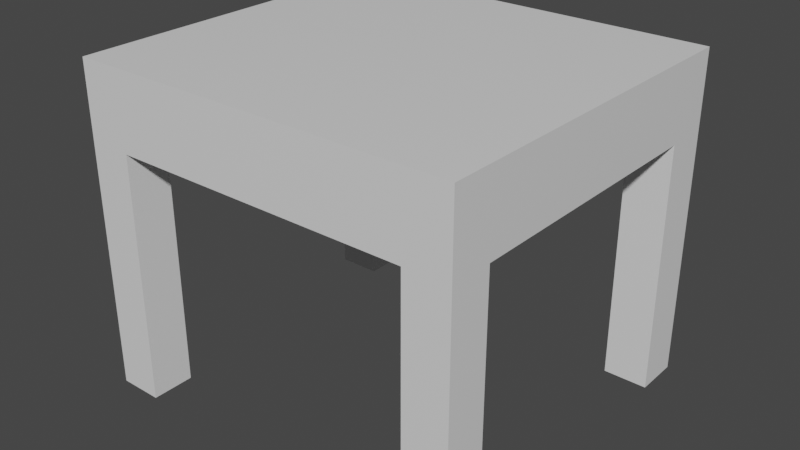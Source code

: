 # Source: Table.blend  (saved by Blender 2.93.21; exported with 4.5.12 LTS)
import bpy
from mathutils import Matrix  # noqa: F401  (used for matrix-valued properties, if any)

bpy.ops.wm.read_factory_settings(use_empty=True)
scene = bpy.context.scene
scene.name = 'Scene'

# ---- collections
col_collection = bpy.data.collections.new('Collection'); scene.collection.children.link(col_collection)

# ---- materials (node trees are filled in below, after node groups)
mat_material = bpy.data.materials.new('Material')
mat_material.alpha_threshold = 0.0
mat_material.use_transparent_shadow = False
mat_material.line_color = (0.0, 0.0, 0.0, 1.0)

# ---- material node trees
mat_material.use_nodes = True; mat_material.node_tree.nodes.clear()
_N = mat_material.node_tree.nodes; _L = mat_material.node_tree.links
n0 = _N.new('ShaderNodeOutputMaterial'); n0.name = 'Material Output'; n0.location = (300, 300)
n1 = _N.new('ShaderNodeBsdfPrincipled'); n1.name = 'Principled BSDF'; n1.location = (10, 300)
n1.distribution = 'GGX'
n1.subsurface_method = 'BURLEY'
n1.inputs[2].default_value = 0.4
n1.inputs[3].default_value = 1.45
n1.inputs[27].default_value = (0.0, 0.0, 0.0, 1.0)
n1.inputs[28].default_value = 1.0
_L.new(n1.outputs[0], n0.inputs[0])
n0.is_active_output = True

# ---- world
world_world = bpy.data.worlds.new('World'); scene.world = world_world
world_world.use_nodes = True; world_world.node_tree.nodes.clear()
_N = world_world.node_tree.nodes; _L = world_world.node_tree.links
n0 = _N.new('ShaderNodeOutputWorld'); n0.name = 'World Output'; n0.location = (300, 300)
n1 = _N.new('ShaderNodeBackground'); n1.name = 'Background'; n1.location = (10, 300)
n1.inputs[0].default_value = (0.05088, 0.05088, 0.05088, 1.0)
_L.new(n1.outputs[0], n0.inputs[0])
n0.is_active_output = True
world_world.color = (0.05088, 0.05088, 0.05088)
world_world.use_sun_shadow = False
world_world.sun_shadow_jitter_overblur = 0.0

# ---- meshes
me_cube = bpy.data.meshes.new('Cube')
me_cube.from_pydata([(1.0, 1.0, 1.0), (1.0, -1.0, 1.0), (-1.0, 1.0, 1.0), (-1.0, -1.0, 1.0), (-1.0, 0.7475, -1.0), (1.0, 0.7475, -1.0), (-1.0, -0.7609, -1.0), (1.0, -0.7609, -1.0), (-0.7733, 1.0, -1.0), (-0.7733, -1.0, -1.0), (-0.7733, 0.7475, -1.0), (-0.7733, -0.7609, -1.0), (0.7722, -1.0, -1.0), (0.7722, 1.0, -1.0), (0.7722, 0.7475, -1.0), (0.7722, -0.7609, -1.0), (1.0, 0.7475, -7.588), (1.0, 1.0, -7.588), (0.7722, 1.0, -7.588), (0.7722, 0.7475, -7.588), (0.7722, -1.0, -7.526), (1.0, -1.0, -7.526), (1.0, -0.7609, -7.526), (0.7722, -0.7609, -7.526), (-1.0, -0.7609, -7.526), (-1.0, -1.0, -7.526), (-0.7733, -0.7609, -7.526), (-0.7733, -1.0, -7.526), (-0.7733, 1.0, -7.506), (-1.0, 1.0, -7.506), (-1.0, 0.7475, -7.506), (-0.7733, 0.7475, -7.506)], [], [(15, 7, 22, 23), (0, 1, 21, 22, 7, 5, 16, 17), (5, 14, 19, 16), (2, 29, 30, 4, 6, 24, 25, 3), (0, 2, 3, 1), (2, 0, 17, 18, 13, 8, 28, 29), (3, 25, 27, 9, 12, 20, 21, 1), (8, 13, 14, 5, 7, 15, 12, 9, 11, 6, 4, 10), (18, 17, 16, 19), (14, 13, 18, 19), (23, 22, 21, 20), (12, 15, 23, 20), (24, 26, 27, 25), (11, 9, 27, 26), (6, 11, 26, 24), (29, 28, 31, 30), (10, 4, 30, 31), (8, 10, 31, 28)])
_uv = me_cube.uv_layers.new(name='UVMap')
_uv.uv.foreach_set('vector', [0.3465, 0.7201, 0.375, 0.7201, 0.375, 0.7201, 0.3465, 0.7201, 0.625, 0.5, 0.625, 0.75, 0.375, 0.75, 0.375, 0.7201, 0.375, 0.7201, 0.375, 0.5316, 0.375, 0.5316, 0.375, 0.5, 0.375, 0.5316, 0.3465, 0.5316, 0.3465, 0.5316, 0.375, 0.5316, 0.625, 0.25, 0.375, 0.25, 0.375, 0.2184, 0.375, 0.2184, 0.375, 0.02989, 0.375, 0.02989, 0.375, 0.0, 0.625, 0.0, 0.625, 0.5, 0.875, 0.5, 0.875, 0.75, 0.625, 0.75, 0.625, 0.25, 0.625, 0.5, 0.375, 0.5, 0.375, 0.4715, 0.375, 0.4715, 0.375, 0.2783, 0.375, 0.2783, 0.375, 0.25, 0.625, 1.0, 0.375, 1.0, 0.375, 0.9717, 0.375, 0.9717, 0.375, 0.7785, 0.375, 0.7785, 0.375, 0.75, 0.625, 0.75, 0.1533, 0.5, 0.3465, 0.5, 0.3465, 0.5316, 0.375, 0.5316, 0.375, 0.7201, 0.3465, 0.7201, 0.3465, 0.75, 0.1533, 0.75, 0.1533, 0.7201, 0.125, 0.7201, 0.125, 0.5316, 0.1533, 0.5316, 0.3465, 0.5, 0.375, 0.5, 0.375, 0.5316, 0.3465, 0.5316, 0.3465, 0.5316, 0.3465, 0.5, 0.3465, 0.5, 0.3465, 0.5316, 0.3465, 0.7201, 0.375, 0.7201, 0.375, 0.75, 0.3465, 0.75, 0.3465, 0.75, 0.3465, 0.7201, 0.3465, 0.7201, 0.3465, 0.75, 0.125, 0.7201, 0.1533, 0.7201, 0.1533, 0.75, 0.125, 0.75, 0.1533, 0.7201, 0.1533, 0.75, 0.1533, 0.75, 0.1533, 0.7201, 0.125, 0.7201, 0.1533, 0.7201, 0.1533, 0.7201, 0.125, 0.7201, 0.125, 0.5, 0.1533, 0.5, 0.1533, 0.5316, 0.125, 0.5316, 0.1533, 0.5316, 0.125, 0.5316, 0.125, 0.5316, 0.1533, 0.5316, 0.1533, 0.5, 0.1533, 0.5316, 0.1533, 0.5316, 0.1533, 0.5])
me_cube.materials.append(mat_material)
me_cube.use_remesh_preserve_volume = False
me_cube.use_remesh_preserve_attributes = False
me_cube.use_mirror_vertex_groups = False
me_cube.update()

# ---- objects
ob_cube = bpy.data.objects.new('Cube', me_cube)

# ---- transforms, parenting, visibility, modifiers, constraints
ob_cube.location = (0.0, 0.0, 7.47)
ob_cube.scale = (5.083, 4.686, 1.0)
ob_cube.lock_rotations_4d = False
ob_cube.empty_display_type = 'ARROWS'
ob_cube.lineart.crease_threshold = 0.0

# ---- collection membership
col_collection.objects.link(ob_cube)

# ---- scene / render settings (as saved in the file)
scene.frame_start = 1; scene.frame_end = 250; scene.frame_set(1)
scene.render.engine = 'BLENDER_EEVEE_NEXT'
scene.cycles.use_denoising = False
scene.cycles.samples = 128
scene.cycles.sampling_pattern = 'TABULATED_SOBOL'
scene.cycles.use_adaptive_sampling = False
scene.cycles.use_light_tree = False
scene.view_settings.view_transform = 'Filmic'
bpy.context.view_layer.update()

# ---- added for rendering (the .blend has no active camera and no usable light): camera, sun
cam_auto = bpy.data.cameras.new('AutoCamera')
cam_auto.lens = 50.0
cam_auto.sensor_width = 36.0
cam_auto.clip_end = 1000.0
ob_auto_camera = bpy.data.objects.new('AutoCamera', cam_auto)
scene.collection.objects.link(ob_auto_camera)
ob_auto_camera.location = (15.0599, -18.0719, 16.2234)
ob_auto_camera.rotation_euler = (1.09748, -7.21219e-08, 0.694738)
scene.camera = ob_auto_camera
light_auto_sun = bpy.data.lights.new('AutoSun', 'SUN')
light_auto_sun.energy = 3.0
light_auto_sun.angle = 0.0523599
ob_auto_sun = bpy.data.objects.new('AutoSun', light_auto_sun)
scene.collection.objects.link(ob_auto_sun)
ob_auto_sun.rotation_euler = (0.872665, 0.174533, 0.523599)
bpy.context.view_layer.update()
